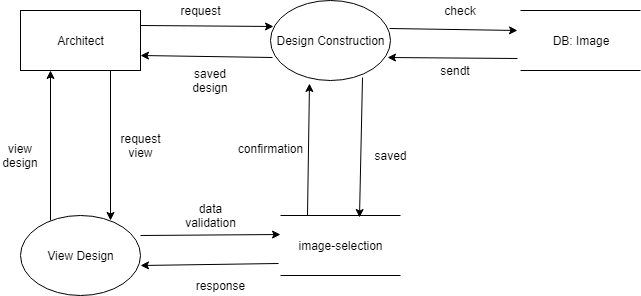

The diagram above was exported from draw.io. Its source (the exported page's mxGraphModel, read from the mxfile embedded in the PNG):
<mxGraphModel dx="1010" dy="582" grid="1" gridSize="10" guides="1" tooltips="1" connect="1" arrows="1" fold="1" page="1" pageScale="1" pageWidth="850" pageHeight="1100" math="0" shadow="0">
  <root>
    <mxCell id="v9NKW67JDiRf8De-BJok-0" />
    <mxCell id="v9NKW67JDiRf8De-BJok-1" parent="v9NKW67JDiRf8De-BJok-0" />
    <mxCell id="v9NKW67JDiRf8De-BJok-2" value="Architect" style="rounded=0;whiteSpace=wrap;html=1;" parent="v9NKW67JDiRf8De-BJok-1" vertex="1">
      <mxGeometry x="20" y="95" width="120" height="60" as="geometry" />
    </mxCell>
    <mxCell id="v9NKW67JDiRf8De-BJok-3" value="Design Construction" style="ellipse;whiteSpace=wrap;html=1;" parent="v9NKW67JDiRf8De-BJok-1" vertex="1">
      <mxGeometry x="270" y="85" width="120" height="80" as="geometry" />
    </mxCell>
    <mxCell id="v9NKW67JDiRf8De-BJok-6" value="" style="endArrow=classic;html=1;exitX=1;exitY=0.25;exitDx=0;exitDy=0;entryX=0.025;entryY=0.325;entryDx=0;entryDy=0;entryPerimeter=0;" parent="v9NKW67JDiRf8De-BJok-1" source="v9NKW67JDiRf8De-BJok-2" target="v9NKW67JDiRf8De-BJok-3" edge="1">
      <mxGeometry width="50" height="50" relative="1" as="geometry">
        <mxPoint x="20" y="445" as="sourcePoint" />
        <mxPoint x="70" y="395" as="targetPoint" />
      </mxGeometry>
    </mxCell>
    <mxCell id="v9NKW67JDiRf8De-BJok-7" value="" style="endArrow=classic;html=1;exitX=0.017;exitY=0.713;exitDx=0;exitDy=0;exitPerimeter=0;entryX=1;entryY=0.75;entryDx=0;entryDy=0;" parent="v9NKW67JDiRf8De-BJok-1" source="v9NKW67JDiRf8De-BJok-3" target="v9NKW67JDiRf8De-BJok-2" edge="1">
      <mxGeometry width="50" height="50" relative="1" as="geometry">
        <mxPoint x="20" y="445" as="sourcePoint" />
        <mxPoint x="70" y="395" as="targetPoint" />
      </mxGeometry>
    </mxCell>
    <mxCell id="v9NKW67JDiRf8De-BJok-8" value="" style="endArrow=classic;html=1;exitX=0.767;exitY=0.963;exitDx=0;exitDy=0;exitPerimeter=0;entryX=0.658;entryY=0.033;entryDx=0;entryDy=0;entryPerimeter=0;" parent="v9NKW67JDiRf8De-BJok-1" source="v9NKW67JDiRf8De-BJok-3" target="Tf0pp3e_XIWi_tg06i3A-7" edge="1">
      <mxGeometry width="50" height="50" relative="1" as="geometry">
        <mxPoint x="20" y="445" as="sourcePoint" />
        <mxPoint x="360" y="297" as="targetPoint" />
      </mxGeometry>
    </mxCell>
    <mxCell id="v9NKW67JDiRf8De-BJok-9" value="" style="endArrow=classic;html=1;exitX=0.225;exitY=0;exitDx=0;exitDy=0;exitPerimeter=0;entryX=0.325;entryY=1.038;entryDx=0;entryDy=0;entryPerimeter=0;" parent="v9NKW67JDiRf8De-BJok-1" source="Tf0pp3e_XIWi_tg06i3A-7" target="v9NKW67JDiRf8De-BJok-3" edge="1">
      <mxGeometry width="50" height="50" relative="1" as="geometry">
        <mxPoint x="309" y="297" as="sourcePoint" />
        <mxPoint x="70" y="395" as="targetPoint" />
      </mxGeometry>
    </mxCell>
    <mxCell id="v9NKW67JDiRf8De-BJok-10" value="" style="endArrow=classic;html=1;exitX=1;exitY=0.25;exitDx=0;exitDy=0;entryX=0;entryY=0.317;entryDx=0;entryDy=0;entryPerimeter=0;" parent="v9NKW67JDiRf8De-BJok-1" target="Tf0pp3e_XIWi_tg06i3A-7" edge="1">
      <mxGeometry width="50" height="50" relative="1" as="geometry">
        <mxPoint x="140" y="320" as="sourcePoint" />
        <mxPoint x="274" y="319" as="targetPoint" />
      </mxGeometry>
    </mxCell>
    <mxCell id="v9NKW67JDiRf8De-BJok-11" value="" style="endArrow=classic;html=1;exitX=-0.017;exitY=0.8;exitDx=0;exitDy=0;exitPerimeter=0;entryX=1;entryY=0.75;entryDx=0;entryDy=0;" parent="v9NKW67JDiRf8De-BJok-1" source="Tf0pp3e_XIWi_tg06i3A-7" edge="1">
      <mxGeometry width="50" height="50" relative="1" as="geometry">
        <mxPoint x="269" y="348" as="sourcePoint" />
        <mxPoint x="140" y="350" as="targetPoint" />
      </mxGeometry>
    </mxCell>
    <mxCell id="Tf0pp3e_XIWi_tg06i3A-6" value="DB: Image" style="shape=partialRectangle;whiteSpace=wrap;html=1;left=0;right=0;fillColor=none;" parent="v9NKW67JDiRf8De-BJok-1" vertex="1">
      <mxGeometry x="520" y="95" width="120" height="60" as="geometry" />
    </mxCell>
    <mxCell id="Tf0pp3e_XIWi_tg06i3A-7" value="image-selection" style="shape=partialRectangle;whiteSpace=wrap;html=1;left=0;right=0;fillColor=none;" parent="v9NKW67JDiRf8De-BJok-1" vertex="1">
      <mxGeometry x="280" y="300" width="120" height="60" as="geometry" />
    </mxCell>
    <mxCell id="Tf0pp3e_XIWi_tg06i3A-8" value="" style="endArrow=classic;html=1;exitX=0.25;exitY=0;exitDx=0;exitDy=0;entryX=0.25;entryY=1;entryDx=0;entryDy=0;" parent="v9NKW67JDiRf8De-BJok-1" target="v9NKW67JDiRf8De-BJok-2" edge="1">
      <mxGeometry width="50" height="50" relative="1" as="geometry">
        <mxPoint x="50" y="305" as="sourcePoint" />
        <mxPoint x="70" y="390" as="targetPoint" />
      </mxGeometry>
    </mxCell>
    <mxCell id="Tf0pp3e_XIWi_tg06i3A-9" value="" style="endArrow=classic;html=1;exitX=0.75;exitY=1;exitDx=0;exitDy=0;entryX=0.75;entryY=0;entryDx=0;entryDy=0;" parent="v9NKW67JDiRf8De-BJok-1" source="v9NKW67JDiRf8De-BJok-2" edge="1">
      <mxGeometry width="50" height="50" relative="1" as="geometry">
        <mxPoint x="20" y="440" as="sourcePoint" />
        <mxPoint x="110" y="305" as="targetPoint" />
      </mxGeometry>
    </mxCell>
    <mxCell id="Tf0pp3e_XIWi_tg06i3A-10" value="" style="endArrow=classic;html=1;exitX=0.992;exitY=0.35;exitDx=0;exitDy=0;exitPerimeter=0;entryX=-0.025;entryY=0.333;entryDx=0;entryDy=0;entryPerimeter=0;" parent="v9NKW67JDiRf8De-BJok-1" source="v9NKW67JDiRf8De-BJok-3" target="Tf0pp3e_XIWi_tg06i3A-6" edge="1">
      <mxGeometry width="50" height="50" relative="1" as="geometry">
        <mxPoint x="20" y="440" as="sourcePoint" />
        <mxPoint x="70" y="390" as="targetPoint" />
      </mxGeometry>
    </mxCell>
    <mxCell id="Tf0pp3e_XIWi_tg06i3A-11" value="" style="endArrow=classic;html=1;exitX=-0.025;exitY=0.8;exitDx=0;exitDy=0;exitPerimeter=0;entryX=0.975;entryY=0.713;entryDx=0;entryDy=0;entryPerimeter=0;" parent="v9NKW67JDiRf8De-BJok-1" source="Tf0pp3e_XIWi_tg06i3A-6" target="v9NKW67JDiRf8De-BJok-3" edge="1">
      <mxGeometry width="50" height="50" relative="1" as="geometry">
        <mxPoint x="20" y="440" as="sourcePoint" />
        <mxPoint x="70" y="390" as="targetPoint" />
      </mxGeometry>
    </mxCell>
    <mxCell id="Tf0pp3e_XIWi_tg06i3A-13" value="View Design" style="ellipse;whiteSpace=wrap;html=1;" parent="v9NKW67JDiRf8De-BJok-1" vertex="1">
      <mxGeometry x="20" y="300" width="120" height="80" as="geometry" />
    </mxCell>
    <mxCell id="lxxLeviM6qJIWmaUbuRG-0" value="request" style="text;html=1;strokeColor=none;fillColor=none;align=center;verticalAlign=middle;whiteSpace=wrap;rounded=0;" parent="v9NKW67JDiRf8De-BJok-1" vertex="1">
      <mxGeometry x="180" y="85" width="40" height="20" as="geometry" />
    </mxCell>
    <mxCell id="lxxLeviM6qJIWmaUbuRG-1" value="saved design" style="text;html=1;strokeColor=none;fillColor=none;align=center;verticalAlign=middle;whiteSpace=wrap;rounded=0;" parent="v9NKW67JDiRf8De-BJok-1" vertex="1">
      <mxGeometry x="190" y="155" width="40" height="20" as="geometry" />
    </mxCell>
    <mxCell id="lxxLeviM6qJIWmaUbuRG-2" value="view design" style="text;html=1;strokeColor=none;fillColor=none;align=center;verticalAlign=middle;whiteSpace=wrap;rounded=0;" parent="v9NKW67JDiRf8De-BJok-1" vertex="1">
      <mxGeometry y="230" width="40" height="20" as="geometry" />
    </mxCell>
    <mxCell id="lxxLeviM6qJIWmaUbuRG-3" value="request view" style="text;html=1;strokeColor=none;fillColor=none;align=center;verticalAlign=middle;whiteSpace=wrap;rounded=0;" parent="v9NKW67JDiRf8De-BJok-1" vertex="1">
      <mxGeometry x="120" y="220" width="40" height="20" as="geometry" />
    </mxCell>
    <mxCell id="lxxLeviM6qJIWmaUbuRG-4" value="response" style="text;html=1;strokeColor=none;fillColor=none;align=center;verticalAlign=middle;whiteSpace=wrap;rounded=0;" parent="v9NKW67JDiRf8De-BJok-1" vertex="1">
      <mxGeometry x="200" y="360" width="40" height="20" as="geometry" />
    </mxCell>
    <mxCell id="lxxLeviM6qJIWmaUbuRG-5" value="data validation" style="text;html=1;strokeColor=none;fillColor=none;align=center;verticalAlign=middle;whiteSpace=wrap;rounded=0;" parent="v9NKW67JDiRf8De-BJok-1" vertex="1">
      <mxGeometry x="190" y="290" width="40" height="20" as="geometry" />
    </mxCell>
    <mxCell id="lxxLeviM6qJIWmaUbuRG-6" value="confirmation" style="text;html=1;strokeColor=none;fillColor=none;align=center;verticalAlign=middle;whiteSpace=wrap;rounded=0;" parent="v9NKW67JDiRf8De-BJok-1" vertex="1">
      <mxGeometry x="250" y="222.5" width="40" height="20" as="geometry" />
    </mxCell>
    <mxCell id="lxxLeviM6qJIWmaUbuRG-7" value="saved" style="text;html=1;strokeColor=none;fillColor=none;align=center;verticalAlign=middle;whiteSpace=wrap;rounded=0;" parent="v9NKW67JDiRf8De-BJok-1" vertex="1">
      <mxGeometry x="370" y="230" width="40" height="20" as="geometry" />
    </mxCell>
    <mxCell id="lxxLeviM6qJIWmaUbuRG-8" value="check" style="text;html=1;strokeColor=none;fillColor=none;align=center;verticalAlign=middle;whiteSpace=wrap;rounded=0;" parent="v9NKW67JDiRf8De-BJok-1" vertex="1">
      <mxGeometry x="440" y="85" width="40" height="20" as="geometry" />
    </mxCell>
    <mxCell id="lxxLeviM6qJIWmaUbuRG-9" value="sendt" style="text;html=1;strokeColor=none;fillColor=none;align=center;verticalAlign=middle;whiteSpace=wrap;rounded=0;" parent="v9NKW67JDiRf8De-BJok-1" vertex="1">
      <mxGeometry x="435" y="145" width="40" height="20" as="geometry" />
    </mxCell>
  </root>
</mxGraphModel>